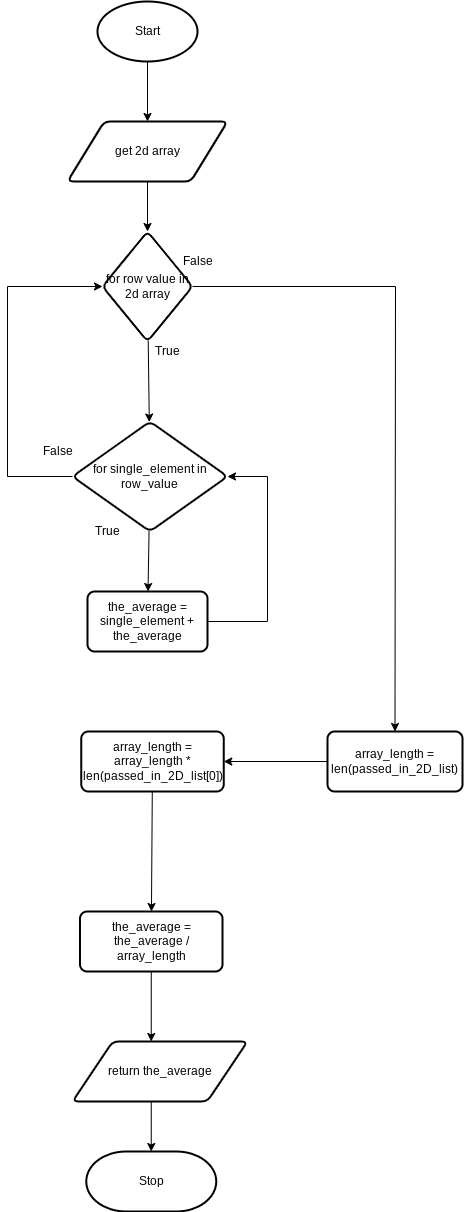

The diagram above was exported from draw.io. Its source (the exported page's mxGraphModel, read from the mxfile embedded in the PNG):
<mxGraphModel dx="594" dy="561" grid="1" gridSize="10" guides="1" tooltips="1" connect="1" arrows="1" fold="1" page="1" pageScale="1" pageWidth="827" pageHeight="1169" math="0" shadow="0">
  <root>
    <mxCell id="0" />
    <mxCell id="1" parent="0" />
    <mxCell id="9" style="edgeStyle=none;html=1;exitX=0.5;exitY=1;exitDx=0;exitDy=0;exitPerimeter=0;entryX=0.5;entryY=0;entryDx=0;entryDy=0;" parent="1" source="2" target="3" edge="1">
      <mxGeometry relative="1" as="geometry" />
    </mxCell>
    <mxCell id="2" value="Start" style="strokeWidth=2;html=1;shape=mxgraph.flowchart.start_1;whiteSpace=wrap;" parent="1" vertex="1">
      <mxGeometry x="230" y="40" width="100" height="60" as="geometry" />
    </mxCell>
    <mxCell id="15" value="" style="edgeStyle=none;html=1;" parent="1" source="3" target="14" edge="1">
      <mxGeometry relative="1" as="geometry" />
    </mxCell>
    <mxCell id="3" value="get 2d array" style="shape=parallelogram;html=1;strokeWidth=2;perimeter=parallelogramPerimeter;whiteSpace=wrap;rounded=1;arcSize=12;size=0.23;" parent="1" vertex="1">
      <mxGeometry x="200" y="160" width="160" height="60" as="geometry" />
    </mxCell>
    <mxCell id="6" value="Stop" style="strokeWidth=2;html=1;shape=mxgraph.flowchart.terminator;whiteSpace=wrap;" parent="1" vertex="1">
      <mxGeometry x="218.75" y="1190" width="130" height="60" as="geometry" />
    </mxCell>
    <mxCell id="17" value="" style="edgeStyle=none;html=1;" parent="1" source="14" target="16" edge="1">
      <mxGeometry relative="1" as="geometry" />
    </mxCell>
    <mxCell id="33" style="edgeStyle=none;rounded=0;html=1;entryX=0.5;entryY=0;entryDx=0;entryDy=0;" parent="1" source="14" target="25" edge="1">
      <mxGeometry relative="1" as="geometry">
        <Array as="points">
          <mxPoint x="528" y="325" />
        </Array>
      </mxGeometry>
    </mxCell>
    <mxCell id="14" value="for row value in 2d array" style="rhombus;whiteSpace=wrap;html=1;strokeWidth=2;rounded=1;arcSize=12;" parent="1" vertex="1">
      <mxGeometry x="235" y="270" width="90" height="110" as="geometry" />
    </mxCell>
    <mxCell id="19" value="" style="edgeStyle=none;html=1;" parent="1" source="16" target="18" edge="1">
      <mxGeometry relative="1" as="geometry" />
    </mxCell>
    <mxCell id="21" style="edgeStyle=none;rounded=0;html=1;exitX=0;exitY=0.5;exitDx=0;exitDy=0;entryX=0;entryY=0.5;entryDx=0;entryDy=0;" parent="1" source="16" target="14" edge="1">
      <mxGeometry relative="1" as="geometry">
        <Array as="points">
          <mxPoint x="140" y="515" />
          <mxPoint x="140" y="325" />
        </Array>
      </mxGeometry>
    </mxCell>
    <mxCell id="16" value="for single_element in row_value" style="rhombus;whiteSpace=wrap;html=1;strokeWidth=2;rounded=1;arcSize=12;" parent="1" vertex="1">
      <mxGeometry x="205" y="460" width="155" height="110" as="geometry" />
    </mxCell>
    <mxCell id="20" style="edgeStyle=none;html=1;exitX=1;exitY=0.5;exitDx=0;exitDy=0;rounded=0;" parent="1" source="18" target="16" edge="1">
      <mxGeometry relative="1" as="geometry">
        <Array as="points">
          <mxPoint x="400" y="660" />
          <mxPoint x="400" y="515" />
        </Array>
      </mxGeometry>
    </mxCell>
    <mxCell id="18" value="the_average = single_element + the_average" style="whiteSpace=wrap;html=1;strokeWidth=2;rounded=1;arcSize=12;" parent="1" vertex="1">
      <mxGeometry x="220" y="630" width="120" height="60" as="geometry" />
    </mxCell>
    <mxCell id="22" value="True" style="text;html=1;align=center;verticalAlign=middle;resizable=0;points=[];autosize=1;strokeColor=none;fillColor=none;" parent="1" vertex="1">
      <mxGeometry x="280" y="380" width="40" height="20" as="geometry" />
    </mxCell>
    <mxCell id="23" value="True" style="text;html=1;align=center;verticalAlign=middle;resizable=0;points=[];autosize=1;strokeColor=none;fillColor=none;" parent="1" vertex="1">
      <mxGeometry x="220" y="560" width="40" height="20" as="geometry" />
    </mxCell>
    <mxCell id="24" value="False" style="text;html=1;align=center;verticalAlign=middle;resizable=0;points=[];autosize=1;strokeColor=none;fillColor=none;" parent="1" vertex="1">
      <mxGeometry x="165" y="480" width="50" height="20" as="geometry" />
    </mxCell>
    <mxCell id="27" value="" style="edgeStyle=none;rounded=0;html=1;" parent="1" source="25" target="26" edge="1">
      <mxGeometry relative="1" as="geometry" />
    </mxCell>
    <mxCell id="25" value="array_length = len(passed_in_2D_list)" style="whiteSpace=wrap;html=1;strokeWidth=2;rounded=1;arcSize=12;" parent="1" vertex="1">
      <mxGeometry x="460" y="770" width="135" height="60" as="geometry" />
    </mxCell>
    <mxCell id="29" value="" style="edgeStyle=none;rounded=0;html=1;" parent="1" source="26" target="28" edge="1">
      <mxGeometry relative="1" as="geometry" />
    </mxCell>
    <mxCell id="26" value="array_length = array_length * len(passed_in_2D_list[0])" style="whiteSpace=wrap;html=1;strokeWidth=2;rounded=1;arcSize=12;" parent="1" vertex="1">
      <mxGeometry x="213.75" y="770" width="142.5" height="60" as="geometry" />
    </mxCell>
    <mxCell id="31" value="" style="edgeStyle=none;rounded=0;html=1;" parent="1" source="28" edge="1">
      <mxGeometry relative="1" as="geometry">
        <mxPoint x="283.75" y="1080" as="targetPoint" />
      </mxGeometry>
    </mxCell>
    <mxCell id="28" value="the_average = the_average / array_length" style="whiteSpace=wrap;html=1;strokeWidth=2;rounded=1;arcSize=12;" parent="1" vertex="1">
      <mxGeometry x="212.5" y="950" width="142.5" height="60" as="geometry" />
    </mxCell>
    <mxCell id="32" value="" style="edgeStyle=none;rounded=0;html=1;" parent="1" target="6" edge="1">
      <mxGeometry relative="1" as="geometry">
        <mxPoint x="283.75" y="1140" as="sourcePoint" />
      </mxGeometry>
    </mxCell>
    <mxCell id="34" value="False" style="text;html=1;align=center;verticalAlign=middle;resizable=0;points=[];autosize=1;strokeColor=none;fillColor=none;" parent="1" vertex="1">
      <mxGeometry x="305" y="290" width="50" height="20" as="geometry" />
    </mxCell>
    <mxCell id="35" value="return the_average" style="shape=parallelogram;html=1;strokeWidth=2;perimeter=parallelogramPerimeter;whiteSpace=wrap;rounded=1;arcSize=12;size=0.23;" vertex="1" parent="1">
      <mxGeometry x="205" y="1080" width="175" height="60" as="geometry" />
    </mxCell>
  </root>
</mxGraphModel>